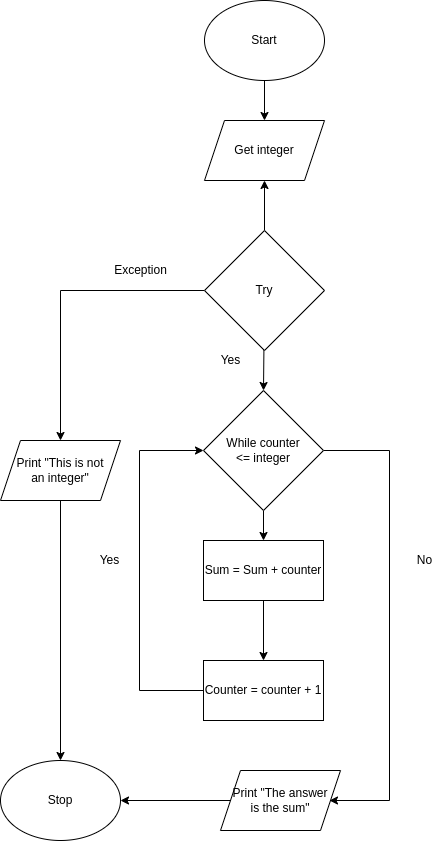

The diagram above was exported from draw.io. Its source (the exported page's mxGraphModel, read from the mxfile embedded in the PNG):
<mxGraphModel dx="1006" dy="728" grid="1" gridSize="10" guides="1" tooltips="1" connect="1" arrows="1" fold="1" page="1" pageScale="1" pageWidth="827" pageHeight="1169" math="0" shadow="0">
  <root>
    <mxCell id="0" />
    <mxCell id="1" parent="0" />
    <mxCell id="9" style="edgeStyle=none;html=1;entryX=0.5;entryY=0;entryDx=0;entryDy=0;" edge="1" parent="1" source="2" target="5">
      <mxGeometry relative="1" as="geometry" />
    </mxCell>
    <mxCell id="2" value="Start" style="ellipse;whiteSpace=wrap;html=1;" vertex="1" parent="1">
      <mxGeometry x="354" y="50" width="120" height="80" as="geometry" />
    </mxCell>
    <mxCell id="5" value="Get integer" style="shape=parallelogram;perimeter=parallelogramPerimeter;whiteSpace=wrap;html=1;fixedSize=1;" vertex="1" parent="1">
      <mxGeometry x="354" y="170" width="120" height="60" as="geometry" />
    </mxCell>
    <mxCell id="11" style="edgeStyle=none;html=1;entryX=0.5;entryY=0;entryDx=0;entryDy=0;" edge="1" parent="1" source="6">
      <mxGeometry relative="1" as="geometry">
        <mxPoint x="413" y="590" as="targetPoint" />
      </mxGeometry>
    </mxCell>
    <mxCell id="14" style="edgeStyle=none;rounded=0;html=1;" edge="1" parent="1" source="6">
      <mxGeometry relative="1" as="geometry">
        <mxPoint x="479" y="850" as="targetPoint" />
        <Array as="points">
          <mxPoint x="539" y="500" />
          <mxPoint x="539" y="850" />
        </Array>
      </mxGeometry>
    </mxCell>
    <mxCell id="6" value="While counter&lt;br&gt;&amp;lt;= integer" style="rhombus;whiteSpace=wrap;html=1;" vertex="1" parent="1">
      <mxGeometry x="353" y="440" width="120" height="120" as="geometry" />
    </mxCell>
    <mxCell id="13" style="edgeStyle=none;html=1;entryX=0;entryY=0.5;entryDx=0;entryDy=0;rounded=0;" edge="1" parent="1" source="7" target="6">
      <mxGeometry relative="1" as="geometry">
        <Array as="points">
          <mxPoint x="289" y="740" />
          <mxPoint x="289" y="500" />
        </Array>
      </mxGeometry>
    </mxCell>
    <mxCell id="7" value="Counter = counter + 1" style="rounded=0;whiteSpace=wrap;html=1;" vertex="1" parent="1">
      <mxGeometry x="353" y="710" width="120" height="60" as="geometry" />
    </mxCell>
    <mxCell id="12" style="edgeStyle=none;html=1;" edge="1" parent="1" target="7">
      <mxGeometry relative="1" as="geometry">
        <mxPoint x="413" y="650" as="sourcePoint" />
      </mxGeometry>
    </mxCell>
    <mxCell id="15" value="Yes" style="text;html=1;align=center;verticalAlign=middle;resizable=0;points=[];autosize=1;strokeColor=none;fillColor=none;" vertex="1" parent="1">
      <mxGeometry x="239" y="600" width="40" height="20" as="geometry" />
    </mxCell>
    <mxCell id="16" value="No" style="text;html=1;align=center;verticalAlign=middle;resizable=0;points=[];autosize=1;strokeColor=none;fillColor=none;" vertex="1" parent="1">
      <mxGeometry x="559" y="600" width="30" height="20" as="geometry" />
    </mxCell>
    <mxCell id="17" value="Sum = Sum + counter" style="rounded=0;whiteSpace=wrap;html=1;" vertex="1" parent="1">
      <mxGeometry x="353" y="590" width="120" height="60" as="geometry" />
    </mxCell>
    <mxCell id="19" style="edgeStyle=none;rounded=0;html=1;entryX=0.5;entryY=0;entryDx=0;entryDy=0;" edge="1" parent="1" source="18" target="6">
      <mxGeometry relative="1" as="geometry" />
    </mxCell>
    <mxCell id="20" style="edgeStyle=none;rounded=0;html=1;entryX=0.5;entryY=1;entryDx=0;entryDy=0;" edge="1" parent="1" source="18" target="5">
      <mxGeometry relative="1" as="geometry" />
    </mxCell>
    <mxCell id="29" style="edgeStyle=none;rounded=0;html=1;entryX=0.5;entryY=0;entryDx=0;entryDy=0;" edge="1" parent="1" source="18" target="27">
      <mxGeometry relative="1" as="geometry">
        <Array as="points">
          <mxPoint x="210" y="340" />
        </Array>
      </mxGeometry>
    </mxCell>
    <mxCell id="18" value="Try" style="rhombus;whiteSpace=wrap;html=1;" vertex="1" parent="1">
      <mxGeometry x="354" y="280" width="120" height="120" as="geometry" />
    </mxCell>
    <mxCell id="26" style="edgeStyle=none;rounded=0;html=1;entryX=1;entryY=0.5;entryDx=0;entryDy=0;" edge="1" parent="1" source="21" target="23">
      <mxGeometry relative="1" as="geometry" />
    </mxCell>
    <mxCell id="21" value="Print &quot;The answer&lt;br&gt;is the sum&quot;" style="shape=parallelogram;perimeter=parallelogramPerimeter;whiteSpace=wrap;html=1;fixedSize=1;" vertex="1" parent="1">
      <mxGeometry x="370" y="820" width="120" height="60" as="geometry" />
    </mxCell>
    <mxCell id="23" value="Stop" style="ellipse;whiteSpace=wrap;html=1;" vertex="1" parent="1">
      <mxGeometry x="150" y="810" width="120" height="80" as="geometry" />
    </mxCell>
    <mxCell id="24" value="Yes" style="text;html=1;align=center;verticalAlign=middle;resizable=0;points=[];autosize=1;strokeColor=none;fillColor=none;" vertex="1" parent="1">
      <mxGeometry x="360" y="400" width="40" height="20" as="geometry" />
    </mxCell>
    <mxCell id="25" value="Exception" style="text;html=1;align=center;verticalAlign=middle;resizable=0;points=[];autosize=1;strokeColor=none;fillColor=none;" vertex="1" parent="1">
      <mxGeometry x="255" y="310" width="70" height="20" as="geometry" />
    </mxCell>
    <mxCell id="30" style="edgeStyle=none;rounded=0;html=1;" edge="1" parent="1" source="27" target="23">
      <mxGeometry relative="1" as="geometry" />
    </mxCell>
    <mxCell id="27" value="Print &quot;This is not&lt;br&gt;an integer&quot;" style="shape=parallelogram;perimeter=parallelogramPerimeter;whiteSpace=wrap;html=1;fixedSize=1;" vertex="1" parent="1">
      <mxGeometry x="150" y="490" width="120" height="60" as="geometry" />
    </mxCell>
  </root>
</mxGraphModel>